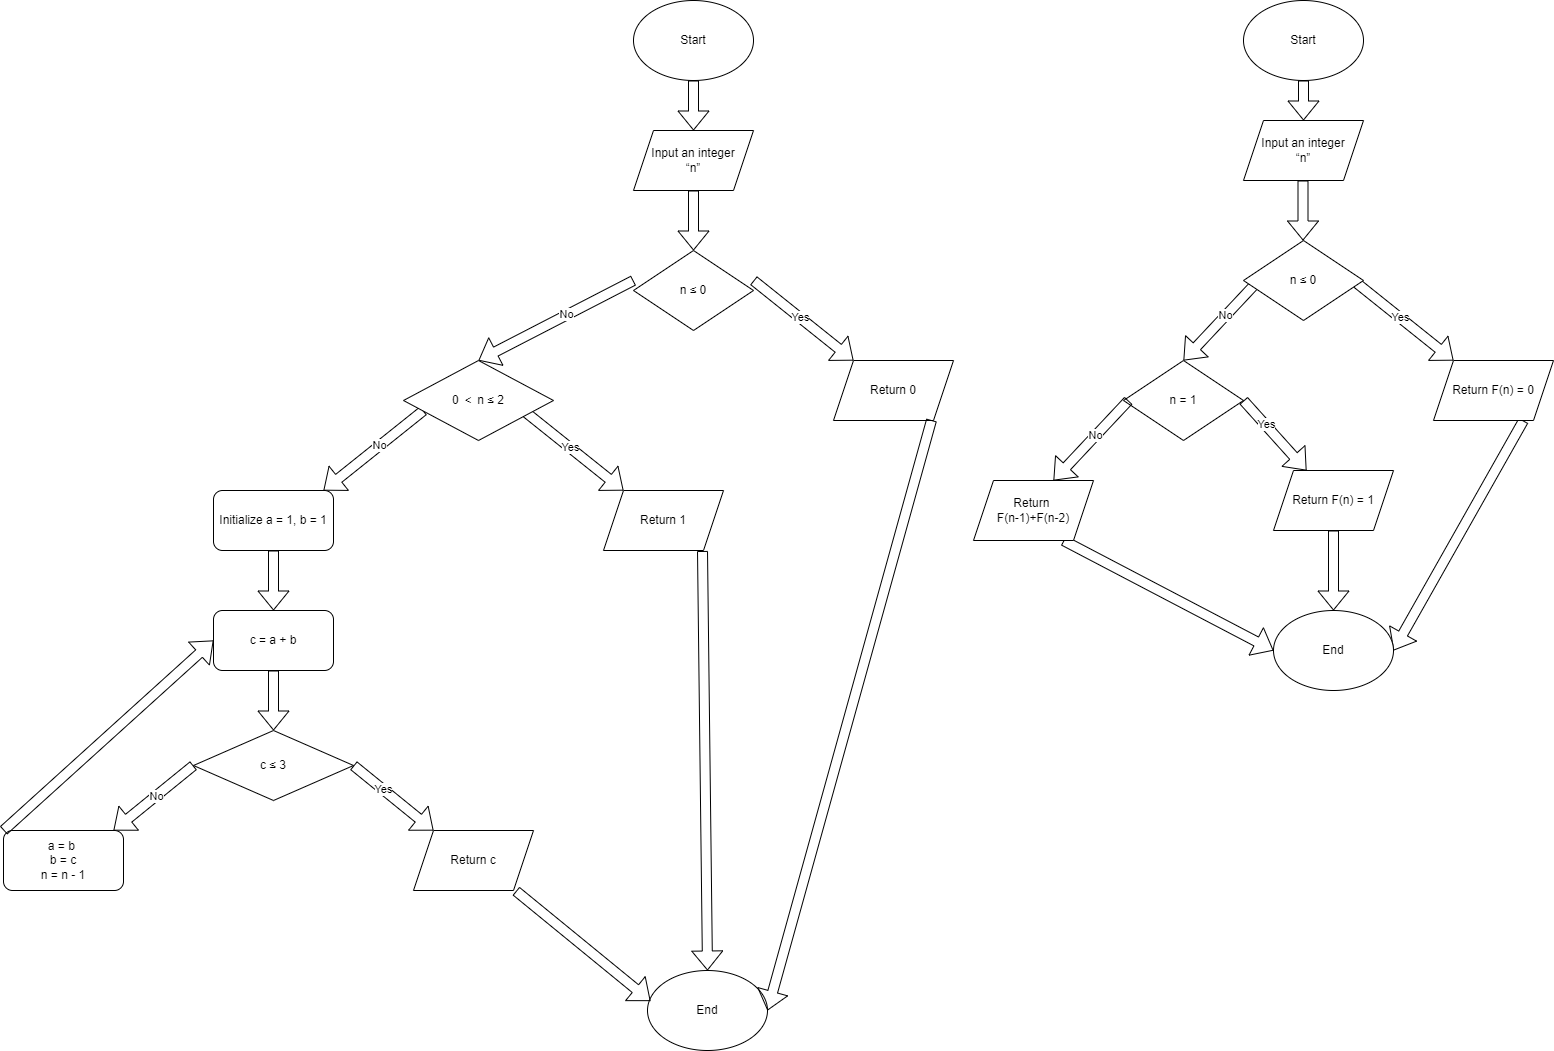

The diagram above was exported from draw.io. Its source (the exported page's mxGraphModel, read from the mxfile embedded in the PNG):
<mxGraphModel dx="3125" dy="1018" grid="1" gridSize="10" guides="1" tooltips="1" connect="1" arrows="1" fold="1" page="1" pageScale="1" pageWidth="827" pageHeight="1169" math="0" shadow="0">
  <root>
    <mxCell id="0" />
    <mxCell id="1" parent="0" />
    <mxCell id="MnmTUQPMW0rvdgZzUoQw-60" value="" style="shape=flexArrow;endArrow=classic;html=1;rounded=0;exitX=0.75;exitY=1;exitDx=0;exitDy=0;" edge="1" parent="1" source="MnmTUQPMW0rvdgZzUoQw-46">
      <mxGeometry width="50" height="50" relative="1" as="geometry">
        <mxPoint x="1050" y="630" as="sourcePoint" />
        <mxPoint x="1040" y="660" as="targetPoint" />
      </mxGeometry>
    </mxCell>
    <mxCell id="MnmTUQPMW0rvdgZzUoQw-58" value="" style="shape=flexArrow;endArrow=classic;html=1;rounded=0;exitX=0.75;exitY=1;exitDx=0;exitDy=0;entryX=0;entryY=0.5;entryDx=0;entryDy=0;" edge="1" parent="1" source="MnmTUQPMW0rvdgZzUoQw-56" target="MnmTUQPMW0rvdgZzUoQw-57">
      <mxGeometry width="50" height="50" relative="1" as="geometry">
        <mxPoint x="730" y="740" as="sourcePoint" />
        <mxPoint x="780" y="690" as="targetPoint" />
      </mxGeometry>
    </mxCell>
    <mxCell id="MnmTUQPMW0rvdgZzUoQw-48" value="" style="shape=flexArrow;endArrow=classic;html=1;rounded=0;exitX=0;exitY=0.5;exitDx=0;exitDy=0;" edge="1" parent="1">
      <mxGeometry width="50" height="50" relative="1" as="geometry">
        <mxPoint x="905" y="290" as="sourcePoint" />
        <mxPoint x="830" y="370" as="targetPoint" />
      </mxGeometry>
    </mxCell>
    <mxCell id="MnmTUQPMW0rvdgZzUoQw-49" value="No" style="edgeLabel;html=1;align=center;verticalAlign=middle;resizable=0;points=[];" vertex="1" connectable="0" parent="MnmTUQPMW0rvdgZzUoQw-48">
      <mxGeometry x="-0.1317" y="-1" relative="1" as="geometry">
        <mxPoint as="offset" />
      </mxGeometry>
    </mxCell>
    <mxCell id="MnmTUQPMW0rvdgZzUoQw-44" value="" style="shape=flexArrow;endArrow=classic;html=1;rounded=0;exitX=1;exitY=0.5;exitDx=0;exitDy=0;" edge="1" parent="1">
      <mxGeometry width="50" height="50" relative="1" as="geometry">
        <mxPoint x="1000" y="290" as="sourcePoint" />
        <mxPoint x="1100" y="370" as="targetPoint" />
      </mxGeometry>
    </mxCell>
    <mxCell id="MnmTUQPMW0rvdgZzUoQw-45" value="Yes" style="edgeLabel;html=1;align=center;verticalAlign=middle;resizable=0;points=[];" vertex="1" connectable="0" parent="MnmTUQPMW0rvdgZzUoQw-44">
      <mxGeometry x="-0.078" relative="1" as="geometry">
        <mxPoint as="offset" />
      </mxGeometry>
    </mxCell>
    <mxCell id="MnmTUQPMW0rvdgZzUoQw-20" value="n ≤ 0" style="rhombus;whiteSpace=wrap;html=1;" vertex="1" parent="1">
      <mxGeometry x="280" y="260" width="120" height="80" as="geometry" />
    </mxCell>
    <mxCell id="MnmTUQPMW0rvdgZzUoQw-17" value="" style="shape=flexArrow;endArrow=classic;html=1;rounded=0;entryX=1;entryY=0;entryDx=0;entryDy=0;exitX=0;exitY=0.5;exitDx=0;exitDy=0;" edge="1" parent="1">
      <mxGeometry width="50" height="50" relative="1" as="geometry">
        <mxPoint x="70" y="420" as="sourcePoint" />
        <mxPoint x="-30" y="500" as="targetPoint" />
      </mxGeometry>
    </mxCell>
    <mxCell id="MnmTUQPMW0rvdgZzUoQw-18" value="No" style="edgeLabel;html=1;align=center;verticalAlign=middle;resizable=0;points=[];" vertex="1" connectable="0" parent="MnmTUQPMW0rvdgZzUoQw-17">
      <mxGeometry x="-0.1317" y="-1" relative="1" as="geometry">
        <mxPoint as="offset" />
      </mxGeometry>
    </mxCell>
    <mxCell id="MnmTUQPMW0rvdgZzUoQw-14" value="" style="shape=flexArrow;endArrow=classic;html=1;rounded=0;exitX=1;exitY=0.5;exitDx=0;exitDy=0;" edge="1" parent="1">
      <mxGeometry width="50" height="50" relative="1" as="geometry">
        <mxPoint x="170" y="420" as="sourcePoint" />
        <mxPoint x="270" y="500" as="targetPoint" />
      </mxGeometry>
    </mxCell>
    <mxCell id="MnmTUQPMW0rvdgZzUoQw-15" value="Yes" style="edgeLabel;html=1;align=center;verticalAlign=middle;resizable=0;points=[];" vertex="1" connectable="0" parent="MnmTUQPMW0rvdgZzUoQw-14">
      <mxGeometry x="-0.078" relative="1" as="geometry">
        <mxPoint as="offset" />
      </mxGeometry>
    </mxCell>
    <mxCell id="MnmTUQPMW0rvdgZzUoQw-10" value="" style="shape=flexArrow;endArrow=classic;html=1;rounded=0;entryX=0.5;entryY=0;entryDx=0;entryDy=0;exitX=0;exitY=0.5;exitDx=0;exitDy=0;" edge="1" parent="1" target="MnmTUQPMW0rvdgZzUoQw-21">
      <mxGeometry width="50" height="50" relative="1" as="geometry">
        <mxPoint x="280" y="290" as="sourcePoint" />
        <mxPoint x="180" y="370" as="targetPoint" />
      </mxGeometry>
    </mxCell>
    <mxCell id="MnmTUQPMW0rvdgZzUoQw-12" value="No" style="edgeLabel;html=1;align=center;verticalAlign=middle;resizable=0;points=[];" vertex="1" connectable="0" parent="MnmTUQPMW0rvdgZzUoQw-10">
      <mxGeometry x="-0.1317" y="-1" relative="1" as="geometry">
        <mxPoint as="offset" />
      </mxGeometry>
    </mxCell>
    <mxCell id="MnmTUQPMW0rvdgZzUoQw-7" value="" style="shape=flexArrow;endArrow=classic;html=1;rounded=0;exitX=1;exitY=0.5;exitDx=0;exitDy=0;" edge="1" parent="1">
      <mxGeometry width="50" height="50" relative="1" as="geometry">
        <mxPoint x="400" y="290" as="sourcePoint" />
        <mxPoint x="500" y="370" as="targetPoint" />
      </mxGeometry>
    </mxCell>
    <mxCell id="MnmTUQPMW0rvdgZzUoQw-8" value="Yes" style="edgeLabel;html=1;align=center;verticalAlign=middle;resizable=0;points=[];" vertex="1" connectable="0" parent="MnmTUQPMW0rvdgZzUoQw-7">
      <mxGeometry x="-0.078" relative="1" as="geometry">
        <mxPoint as="offset" />
      </mxGeometry>
    </mxCell>
    <mxCell id="MnmTUQPMW0rvdgZzUoQw-1" value="Start" style="ellipse;whiteSpace=wrap;html=1;" vertex="1" parent="1">
      <mxGeometry x="280" y="10" width="120" height="80" as="geometry" />
    </mxCell>
    <mxCell id="MnmTUQPMW0rvdgZzUoQw-2" value="" style="shape=flexArrow;endArrow=classic;html=1;rounded=0;exitX=0.5;exitY=1;exitDx=0;exitDy=0;" edge="1" parent="1" source="MnmTUQPMW0rvdgZzUoQw-1" target="MnmTUQPMW0rvdgZzUoQw-3">
      <mxGeometry width="50" height="50" relative="1" as="geometry">
        <mxPoint x="390" y="270" as="sourcePoint" />
        <mxPoint x="340" y="140" as="targetPoint" />
      </mxGeometry>
    </mxCell>
    <mxCell id="MnmTUQPMW0rvdgZzUoQw-3" value="Input an integer&lt;div&gt;“n”&lt;/div&gt;" style="shape=parallelogram;perimeter=parallelogramPerimeter;whiteSpace=wrap;html=1;fixedSize=1;" vertex="1" parent="1">
      <mxGeometry x="280" y="140" width="120" height="60" as="geometry" />
    </mxCell>
    <mxCell id="MnmTUQPMW0rvdgZzUoQw-4" style="edgeStyle=orthogonalEdgeStyle;rounded=0;orthogonalLoop=1;jettySize=auto;html=1;exitX=0.5;exitY=1;exitDx=0;exitDy=0;" edge="1" parent="1" source="MnmTUQPMW0rvdgZzUoQw-3" target="MnmTUQPMW0rvdgZzUoQw-3">
      <mxGeometry relative="1" as="geometry" />
    </mxCell>
    <mxCell id="MnmTUQPMW0rvdgZzUoQw-5" value="" style="shape=flexArrow;endArrow=classic;html=1;rounded=0;exitX=0.5;exitY=1;exitDx=0;exitDy=0;" edge="1" parent="1" source="MnmTUQPMW0rvdgZzUoQw-3">
      <mxGeometry width="50" height="50" relative="1" as="geometry">
        <mxPoint x="333" y="230" as="sourcePoint" />
        <mxPoint x="340" y="260" as="targetPoint" />
      </mxGeometry>
    </mxCell>
    <mxCell id="MnmTUQPMW0rvdgZzUoQw-9" value="Return 0" style="shape=parallelogram;perimeter=parallelogramPerimeter;whiteSpace=wrap;html=1;fixedSize=1;" vertex="1" parent="1">
      <mxGeometry x="480" y="370" width="120" height="60" as="geometry" />
    </mxCell>
    <mxCell id="MnmTUQPMW0rvdgZzUoQw-16" value="Return 1" style="shape=parallelogram;perimeter=parallelogramPerimeter;whiteSpace=wrap;html=1;fixedSize=1;" vertex="1" parent="1">
      <mxGeometry x="250" y="500" width="120" height="60" as="geometry" />
    </mxCell>
    <mxCell id="MnmTUQPMW0rvdgZzUoQw-19" value="Initialize a = 1, b = 1" style="rounded=1;whiteSpace=wrap;html=1;" vertex="1" parent="1">
      <mxGeometry x="-140" y="500" width="120" height="60" as="geometry" />
    </mxCell>
    <mxCell id="MnmTUQPMW0rvdgZzUoQw-21" value="0 ＜ n ≤ 2" style="rhombus;whiteSpace=wrap;html=1;" vertex="1" parent="1">
      <mxGeometry x="50" y="370" width="150" height="80" as="geometry" />
    </mxCell>
    <mxCell id="MnmTUQPMW0rvdgZzUoQw-22" value="" style="shape=flexArrow;endArrow=classic;html=1;rounded=0;exitX=0.5;exitY=1;exitDx=0;exitDy=0;" edge="1" parent="1" source="MnmTUQPMW0rvdgZzUoQw-19" target="MnmTUQPMW0rvdgZzUoQw-23">
      <mxGeometry width="50" height="50" relative="1" as="geometry">
        <mxPoint x="160" y="580" as="sourcePoint" />
        <mxPoint x="-80" y="610" as="targetPoint" />
      </mxGeometry>
    </mxCell>
    <mxCell id="MnmTUQPMW0rvdgZzUoQw-23" value="c = a + b" style="rounded=1;whiteSpace=wrap;html=1;" vertex="1" parent="1">
      <mxGeometry x="-140" y="620" width="120" height="60" as="geometry" />
    </mxCell>
    <mxCell id="MnmTUQPMW0rvdgZzUoQw-24" value="" style="shape=flexArrow;endArrow=classic;html=1;rounded=0;exitX=0.5;exitY=1;exitDx=0;exitDy=0;" edge="1" parent="1" source="MnmTUQPMW0rvdgZzUoQw-23">
      <mxGeometry width="50" height="50" relative="1" as="geometry">
        <mxPoint x="160" y="680" as="sourcePoint" />
        <mxPoint x="-80" y="740" as="targetPoint" />
      </mxGeometry>
    </mxCell>
    <mxCell id="MnmTUQPMW0rvdgZzUoQw-25" value="c ≤ 3" style="rhombus;whiteSpace=wrap;html=1;" vertex="1" parent="1">
      <mxGeometry x="-160" y="740" width="160" height="70" as="geometry" />
    </mxCell>
    <mxCell id="MnmTUQPMW0rvdgZzUoQw-26" value="" style="shape=flexArrow;endArrow=classic;html=1;rounded=0;exitX=1;exitY=0.5;exitDx=0;exitDy=0;" edge="1" parent="1" source="MnmTUQPMW0rvdgZzUoQw-25">
      <mxGeometry width="50" height="50" relative="1" as="geometry">
        <mxPoint x="160" y="780" as="sourcePoint" />
        <mxPoint x="80" y="840" as="targetPoint" />
      </mxGeometry>
    </mxCell>
    <mxCell id="MnmTUQPMW0rvdgZzUoQw-27" value="Yes" style="edgeLabel;html=1;align=center;verticalAlign=middle;resizable=0;points=[];" vertex="1" connectable="0" parent="MnmTUQPMW0rvdgZzUoQw-26">
      <mxGeometry x="-0.2696" relative="1" as="geometry">
        <mxPoint as="offset" />
      </mxGeometry>
    </mxCell>
    <mxCell id="MnmTUQPMW0rvdgZzUoQw-28" value="Return c" style="shape=parallelogram;perimeter=parallelogramPerimeter;whiteSpace=wrap;html=1;fixedSize=1;" vertex="1" parent="1">
      <mxGeometry x="60" y="840" width="120" height="60" as="geometry" />
    </mxCell>
    <mxCell id="MnmTUQPMW0rvdgZzUoQw-29" value="" style="shape=flexArrow;endArrow=classic;html=1;rounded=0;exitX=0;exitY=0.5;exitDx=0;exitDy=0;" edge="1" parent="1" source="MnmTUQPMW0rvdgZzUoQw-25">
      <mxGeometry width="50" height="50" relative="1" as="geometry">
        <mxPoint x="160" y="830" as="sourcePoint" />
        <mxPoint x="-240" y="840" as="targetPoint" />
      </mxGeometry>
    </mxCell>
    <mxCell id="MnmTUQPMW0rvdgZzUoQw-30" value="No" style="edgeLabel;html=1;align=center;verticalAlign=middle;resizable=0;points=[];" vertex="1" connectable="0" parent="MnmTUQPMW0rvdgZzUoQw-29">
      <mxGeometry x="-0.0758" relative="1" as="geometry">
        <mxPoint as="offset" />
      </mxGeometry>
    </mxCell>
    <mxCell id="MnmTUQPMW0rvdgZzUoQw-31" value="a = b&amp;nbsp;&lt;div&gt;b = c&lt;/div&gt;&lt;div&gt;n = n - 1&lt;/div&gt;" style="rounded=1;whiteSpace=wrap;html=1;" vertex="1" parent="1">
      <mxGeometry x="-350" y="840" width="120" height="60" as="geometry" />
    </mxCell>
    <mxCell id="MnmTUQPMW0rvdgZzUoQw-32" value="" style="shape=flexArrow;endArrow=classic;html=1;rounded=0;exitX=0;exitY=0;exitDx=0;exitDy=0;entryX=0;entryY=0.5;entryDx=0;entryDy=0;" edge="1" parent="1" source="MnmTUQPMW0rvdgZzUoQw-31" target="MnmTUQPMW0rvdgZzUoQw-23">
      <mxGeometry width="50" height="50" relative="1" as="geometry">
        <mxPoint x="-170" y="830" as="sourcePoint" />
        <mxPoint x="-120" y="780" as="targetPoint" />
      </mxGeometry>
    </mxCell>
    <mxCell id="MnmTUQPMW0rvdgZzUoQw-33" value="End" style="ellipse;whiteSpace=wrap;html=1;" vertex="1" parent="1">
      <mxGeometry x="294" y="980" width="120" height="80" as="geometry" />
    </mxCell>
    <mxCell id="MnmTUQPMW0rvdgZzUoQw-34" value="" style="shape=flexArrow;endArrow=classic;html=1;rounded=0;exitX=0.854;exitY=1.008;exitDx=0;exitDy=0;exitPerimeter=0;entryX=0.025;entryY=0.381;entryDx=0;entryDy=0;entryPerimeter=0;" edge="1" parent="1" source="MnmTUQPMW0rvdgZzUoQw-28" target="MnmTUQPMW0rvdgZzUoQw-33">
      <mxGeometry width="50" height="50" relative="1" as="geometry">
        <mxPoint x="210" y="930" as="sourcePoint" />
        <mxPoint x="260" y="880" as="targetPoint" />
      </mxGeometry>
    </mxCell>
    <mxCell id="MnmTUQPMW0rvdgZzUoQw-35" value="" style="shape=flexArrow;endArrow=classic;html=1;rounded=0;exitX=0.825;exitY=1.008;exitDx=0;exitDy=0;exitPerimeter=0;entryX=0.5;entryY=0;entryDx=0;entryDy=0;" edge="1" parent="1" source="MnmTUQPMW0rvdgZzUoQw-16" target="MnmTUQPMW0rvdgZzUoQw-33">
      <mxGeometry width="50" height="50" relative="1" as="geometry">
        <mxPoint x="210" y="930" as="sourcePoint" />
        <mxPoint x="260" y="880" as="targetPoint" />
      </mxGeometry>
    </mxCell>
    <mxCell id="MnmTUQPMW0rvdgZzUoQw-36" value="" style="shape=flexArrow;endArrow=classic;html=1;rounded=0;exitX=0.817;exitY=0.992;exitDx=0;exitDy=0;exitPerimeter=0;entryX=1;entryY=0.5;entryDx=0;entryDy=0;" edge="1" parent="1" source="MnmTUQPMW0rvdgZzUoQw-9" target="MnmTUQPMW0rvdgZzUoQw-33">
      <mxGeometry width="50" height="50" relative="1" as="geometry">
        <mxPoint x="210" y="430" as="sourcePoint" />
        <mxPoint x="260" y="380" as="targetPoint" />
      </mxGeometry>
    </mxCell>
    <mxCell id="MnmTUQPMW0rvdgZzUoQw-37" value="Start" style="ellipse;whiteSpace=wrap;html=1;" vertex="1" parent="1">
      <mxGeometry x="890" y="10" width="120" height="80" as="geometry" />
    </mxCell>
    <mxCell id="MnmTUQPMW0rvdgZzUoQw-39" value="" style="shape=flexArrow;endArrow=classic;html=1;rounded=0;exitX=0.5;exitY=1;exitDx=0;exitDy=0;" edge="1" parent="1" source="MnmTUQPMW0rvdgZzUoQw-37">
      <mxGeometry width="50" height="50" relative="1" as="geometry">
        <mxPoint x="350" y="100" as="sourcePoint" />
        <mxPoint x="950" y="130" as="targetPoint" />
      </mxGeometry>
    </mxCell>
    <mxCell id="MnmTUQPMW0rvdgZzUoQw-40" value="Input an integer&lt;div&gt;“n”&lt;/div&gt;" style="shape=parallelogram;perimeter=parallelogramPerimeter;whiteSpace=wrap;html=1;fixedSize=1;" vertex="1" parent="1">
      <mxGeometry x="890" y="130" width="120" height="60" as="geometry" />
    </mxCell>
    <mxCell id="MnmTUQPMW0rvdgZzUoQw-41" value="" style="shape=flexArrow;endArrow=classic;html=1;rounded=0;exitX=0.5;exitY=1;exitDx=0;exitDy=0;" edge="1" parent="1">
      <mxGeometry width="50" height="50" relative="1" as="geometry">
        <mxPoint x="949.5" y="190" as="sourcePoint" />
        <mxPoint x="949.5" y="250" as="targetPoint" />
      </mxGeometry>
    </mxCell>
    <mxCell id="MnmTUQPMW0rvdgZzUoQw-43" value="n ≤ 0" style="rhombus;whiteSpace=wrap;html=1;" vertex="1" parent="1">
      <mxGeometry x="890" y="250" width="120" height="80" as="geometry" />
    </mxCell>
    <mxCell id="MnmTUQPMW0rvdgZzUoQw-46" value="Return F(n) = 0" style="shape=parallelogram;perimeter=parallelogramPerimeter;whiteSpace=wrap;html=1;fixedSize=1;" vertex="1" parent="1">
      <mxGeometry x="1080" y="370" width="120" height="60" as="geometry" />
    </mxCell>
    <mxCell id="MnmTUQPMW0rvdgZzUoQw-50" value="n = 1" style="rhombus;whiteSpace=wrap;html=1;" vertex="1" parent="1">
      <mxGeometry x="770" y="370" width="120" height="80" as="geometry" />
    </mxCell>
    <mxCell id="MnmTUQPMW0rvdgZzUoQw-51" value="Return F(n) = 1" style="shape=parallelogram;perimeter=parallelogramPerimeter;whiteSpace=wrap;html=1;fixedSize=1;" vertex="1" parent="1">
      <mxGeometry x="920" y="480" width="120" height="60" as="geometry" />
    </mxCell>
    <mxCell id="MnmTUQPMW0rvdgZzUoQw-54" value="" style="shape=flexArrow;endArrow=classic;html=1;rounded=0;exitX=0;exitY=0.5;exitDx=0;exitDy=0;" edge="1" parent="1">
      <mxGeometry width="50" height="50" relative="1" as="geometry">
        <mxPoint x="775" y="410" as="sourcePoint" />
        <mxPoint x="700" y="490" as="targetPoint" />
      </mxGeometry>
    </mxCell>
    <mxCell id="MnmTUQPMW0rvdgZzUoQw-55" value="No" style="edgeLabel;html=1;align=center;verticalAlign=middle;resizable=0;points=[];" vertex="1" connectable="0" parent="MnmTUQPMW0rvdgZzUoQw-54">
      <mxGeometry x="-0.1317" y="-1" relative="1" as="geometry">
        <mxPoint as="offset" />
      </mxGeometry>
    </mxCell>
    <mxCell id="MnmTUQPMW0rvdgZzUoQw-52" value="" style="shape=flexArrow;endArrow=classic;html=1;rounded=0;exitX=1;exitY=0.5;exitDx=0;exitDy=0;" edge="1" parent="1" source="MnmTUQPMW0rvdgZzUoQw-50" target="MnmTUQPMW0rvdgZzUoQw-51">
      <mxGeometry width="50" height="50" relative="1" as="geometry">
        <mxPoint x="760" y="440" as="sourcePoint" />
        <mxPoint x="810" y="390" as="targetPoint" />
      </mxGeometry>
    </mxCell>
    <mxCell id="MnmTUQPMW0rvdgZzUoQw-53" value="Yes" style="edgeLabel;html=1;align=center;verticalAlign=middle;resizable=0;points=[];" vertex="1" connectable="0" parent="MnmTUQPMW0rvdgZzUoQw-52">
      <mxGeometry x="-0.3102" y="2" relative="1" as="geometry">
        <mxPoint y="1" as="offset" />
      </mxGeometry>
    </mxCell>
    <mxCell id="MnmTUQPMW0rvdgZzUoQw-56" value="Return&amp;nbsp;&lt;div&gt;F(n-1)+F(n-2)&lt;/div&gt;" style="shape=parallelogram;perimeter=parallelogramPerimeter;whiteSpace=wrap;html=1;fixedSize=1;" vertex="1" parent="1">
      <mxGeometry x="620" y="490" width="120" height="60" as="geometry" />
    </mxCell>
    <mxCell id="MnmTUQPMW0rvdgZzUoQw-57" value="End" style="ellipse;whiteSpace=wrap;html=1;" vertex="1" parent="1">
      <mxGeometry x="920" y="620" width="120" height="80" as="geometry" />
    </mxCell>
    <mxCell id="MnmTUQPMW0rvdgZzUoQw-59" value="" style="shape=flexArrow;endArrow=classic;html=1;rounded=0;exitX=0.5;exitY=1;exitDx=0;exitDy=0;entryX=0.5;entryY=0;entryDx=0;entryDy=0;" edge="1" parent="1" source="MnmTUQPMW0rvdgZzUoQw-51" target="MnmTUQPMW0rvdgZzUoQw-57">
      <mxGeometry width="50" height="50" relative="1" as="geometry">
        <mxPoint x="740" y="730" as="sourcePoint" />
        <mxPoint x="790" y="680" as="targetPoint" />
      </mxGeometry>
    </mxCell>
  </root>
</mxGraphModel>